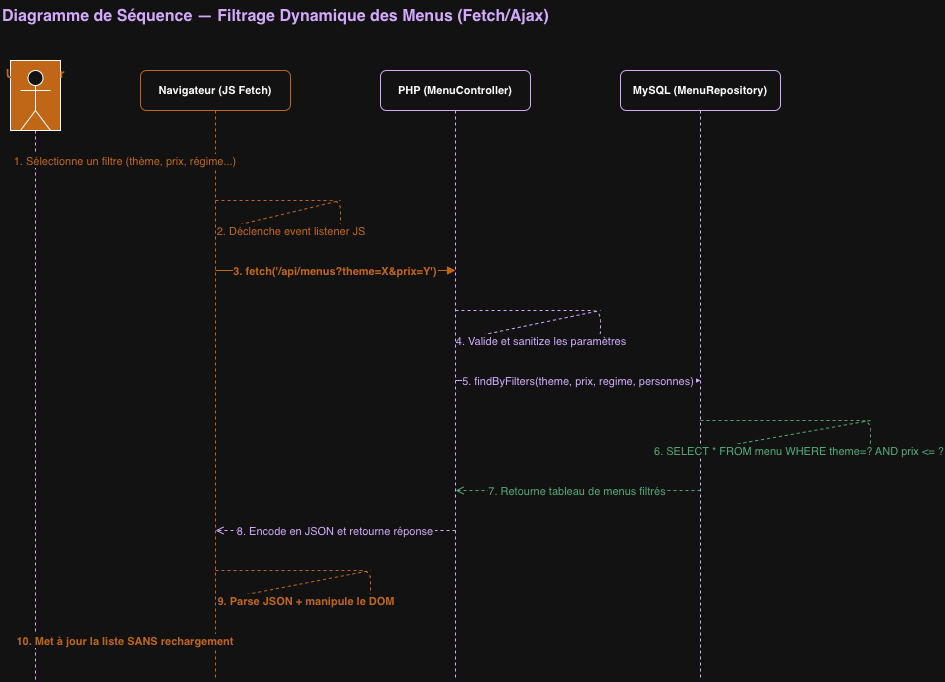

The diagram above was exported from draw.io. Its source (the exported page's mxGraphModel, read from the mxfile embedded in the PNG):
<mxGraphModel dx="1186" dy="801" grid="1" gridSize="10" guides="1" tooltips="1" connect="1" arrows="1" fold="1" page="1" pageScale="1" pageWidth="827" pageHeight="1169" math="0" shadow="0">
  <root>
    <mxCell id="0" />
    <mxCell id="1" parent="0" />
    <mxCell id="2" parent="1" style="text;html=1;strokeColor=none;fillColor=none;       align=center;fontSize=16;fontStyle=1;fontColor=#5B2C8B;" value="Diagramme de Séquence — Filtrage Dynamique des Menus (Fetch/Ajax)" vertex="1">
      <mxGeometry height="40" width="800" x="50" y="20" as="geometry" />
    </mxCell>
    <mxCell id="10" parent="1" style="shape=mxgraph.uml.actor;fillColor=#E67E22;       strokeColor=#E67E22;fontColor=#E67E22;fontStyle=1;fontSize=12;       verticalLabelPosition=bottom;verticalAlign=top;" value="Utilisateur" vertex="1">
      <mxGeometry height="70" width="50" x="60" y="80" as="geometry" />
    </mxCell>
    <mxCell id="11" parent="1" style="rounded=1;whiteSpace=wrap;html=1;       fillColor=#FEF9E7;strokeColor=#E67E22;fontStyle=1;fontSize=11;" value="Navigateur (JS Fetch)" vertex="1">
      <mxGeometry height="40" width="150" x="190" y="90" as="geometry" />
    </mxCell>
    <mxCell id="12" parent="1" style="rounded=1;whiteSpace=wrap;html=1;       fillColor=#EDE7F6;strokeColor=#5B2C8B;fontStyle=1;fontSize=11;" value="PHP (MenuController)" vertex="1">
      <mxGeometry height="40" width="150" x="430" y="90" as="geometry" />
    </mxCell>
    <mxCell id="13" parent="1" style="rounded=1;whiteSpace=wrap;html=1;       fillColor=#EDE7F6;strokeColor=#5B2C8B;fontStyle=1;fontSize=11;" value="MySQL (MenuRepository)" vertex="1">
      <mxGeometry height="40" width="160" x="670" y="90" as="geometry" />
    </mxCell>
    <mxCell id="20" edge="1" parent="1" style="endArrow=none;dashed=1;strokeColor=#5B2C8B;" value="">
      <mxGeometry relative="1" as="geometry">
        <mxPoint x="85" y="150" as="sourcePoint" />
        <mxPoint x="85" y="700" as="targetPoint" />
      </mxGeometry>
    </mxCell>
    <mxCell id="21" edge="1" parent="1" style="endArrow=none;dashed=1;strokeColor=#E67E22;" value="">
      <mxGeometry relative="1" as="geometry">
        <mxPoint x="265" y="130" as="sourcePoint" />
        <mxPoint x="265" y="700" as="targetPoint" />
      </mxGeometry>
    </mxCell>
    <mxCell id="22" edge="1" parent="1" style="endArrow=none;dashed=1;strokeColor=#5B2C8B;" value="">
      <mxGeometry relative="1" as="geometry">
        <mxPoint x="505" y="130" as="sourcePoint" />
        <mxPoint x="505" y="700" as="targetPoint" />
      </mxGeometry>
    </mxCell>
    <mxCell id="23" edge="1" parent="1" style="endArrow=none;dashed=1;strokeColor=#5B2C8B;" value="">
      <mxGeometry relative="1" as="geometry">
        <mxPoint x="750" y="130" as="sourcePoint" />
        <mxPoint x="750" y="700" as="targetPoint" />
      </mxGeometry>
    </mxCell>
    <mxCell id="30" edge="1" parent="1" style="endArrow=block;endFill=1;strokeColor=#E67E22;fontColor=#E67E22;fontSize=11;" value="1. Sélectionne un filtre (thème, prix, régime...)">
      <mxGeometry relative="1" as="geometry">
        <mxPoint x="85" y="180" as="sourcePoint" />
        <mxPoint x="265" y="180" as="targetPoint" />
      </mxGeometry>
    </mxCell>
    <mxCell id="31" edge="1" parent="1" style="endArrow=none;dashed=1;strokeColor=#E67E22;fontColor=#E67E22;fontSize=11;" value="2. Déclenche event listener JS">
      <mxGeometry relative="1" as="geometry">
        <Array as="points">
          <mxPoint x="265" y="220" />
          <mxPoint x="390" y="220" />
          <mxPoint x="390" y="250" />
          <mxPoint x="265" y="250" />
        </Array>
        <mxPoint x="265" y="220" as="sourcePoint" />
        <mxPoint x="390" y="220" as="targetPoint" />
      </mxGeometry>
    </mxCell>
    <mxCell id="32" edge="1" parent="1" style="endArrow=block;endFill=1;strokeColor=#E67E22;fontColor=#E67E22;fontSize=11;fontStyle=1;" value="3. fetch('/api/menus?theme=X&amp;prix=Y')">
      <mxGeometry relative="1" as="geometry">
        <mxPoint x="265" y="290" as="sourcePoint" />
        <mxPoint x="505" y="290" as="targetPoint" />
      </mxGeometry>
    </mxCell>
    <mxCell id="33" edge="1" parent="1" style="endArrow=none;dashed=1;strokeColor=#5B2C8B;fontColor=#5B2C8B;fontSize=11;" value="4. Valide et sanitize les paramètres">
      <mxGeometry relative="1" as="geometry">
        <Array as="points">
          <mxPoint x="505" y="330" />
          <mxPoint x="650" y="330" />
          <mxPoint x="650" y="360" />
          <mxPoint x="505" y="360" />
        </Array>
        <mxPoint x="505" y="330" as="sourcePoint" />
        <mxPoint x="650" y="330" as="targetPoint" />
      </mxGeometry>
    </mxCell>
    <mxCell id="34" edge="1" parent="1" style="endArrow=block;endFill=1;strokeColor=#5B2C8B;fontColor=#5B2C8B;fontSize=11;" value="5. findByFilters(theme, prix, regime, personnes)">
      <mxGeometry relative="1" as="geometry">
        <mxPoint x="505" y="400" as="sourcePoint" />
        <mxPoint x="750" y="400" as="targetPoint" />
      </mxGeometry>
    </mxCell>
    <mxCell id="35" edge="1" parent="1" style="endArrow=none;dashed=1;strokeColor=#1E8449;fontColor=#1E8449;fontSize=11;" value="6. SELECT * FROM menu WHERE theme=? AND prix &lt;= ?">
      <mxGeometry relative="1" as="geometry">
        <Array as="points">
          <mxPoint x="750" y="440" />
          <mxPoint x="920" y="440" />
          <mxPoint x="920" y="470" />
          <mxPoint x="750" y="470" />
        </Array>
        <mxPoint x="750" y="440" as="sourcePoint" />
        <mxPoint x="920" y="440" as="targetPoint" />
      </mxGeometry>
    </mxCell>
    <mxCell id="36" edge="1" parent="1" style="endArrow=open;dashed=1;strokeColor=#1E8449;fontColor=#1E8449;fontSize=11;" value="7. Retourne tableau de menus filtrés">
      <mxGeometry relative="1" as="geometry">
        <mxPoint x="750" y="510" as="sourcePoint" />
        <mxPoint x="505" y="510" as="targetPoint" />
      </mxGeometry>
    </mxCell>
    <mxCell id="37" edge="1" parent="1" style="endArrow=open;dashed=1;strokeColor=#5B2C8B;fontColor=#5B2C8B;fontSize=11;" value="8. Encode en JSON et retourne réponse">
      <mxGeometry relative="1" as="geometry">
        <mxPoint x="505" y="550" as="sourcePoint" />
        <mxPoint x="265" y="550" as="targetPoint" />
      </mxGeometry>
    </mxCell>
    <mxCell id="38" edge="1" parent="1" style="endArrow=none;dashed=1;strokeColor=#E67E22;fontColor=#E67E22;fontSize=11;fontStyle=1;" value="9. Parse JSON + manipule le DOM">
      <mxGeometry relative="1" as="geometry">
        <Array as="points">
          <mxPoint x="265" y="590" />
          <mxPoint x="420" y="590" />
          <mxPoint x="420" y="620" />
          <mxPoint x="265" y="620" />
        </Array>
        <mxPoint x="265" y="590" as="sourcePoint" />
        <mxPoint x="420" y="590" as="targetPoint" />
      </mxGeometry>
    </mxCell>
    <mxCell id="39" edge="1" parent="1" style="endArrow=open;dashed=1;strokeColor=#E67E22;fontColor=#E67E22;fontSize=11;fontStyle=1;" value="10. Met à jour la liste SANS rechargement">
      <mxGeometry relative="1" as="geometry">
        <mxPoint x="265" y="660" as="sourcePoint" />
        <mxPoint x="85" y="660" as="targetPoint" />
      </mxGeometry>
    </mxCell>
    <mxCell id="D3AwXJLWf5wKsCmGfY0G-39" parent="1" style="shape=umlActor;verticalLabelPosition=bottom;verticalAlign=top;html=1;outlineConnect=0;" value="" vertex="1">
      <mxGeometry height="60" width="30" x="70" y="90" as="geometry" />
    </mxCell>
  </root>
</mxGraphModel>